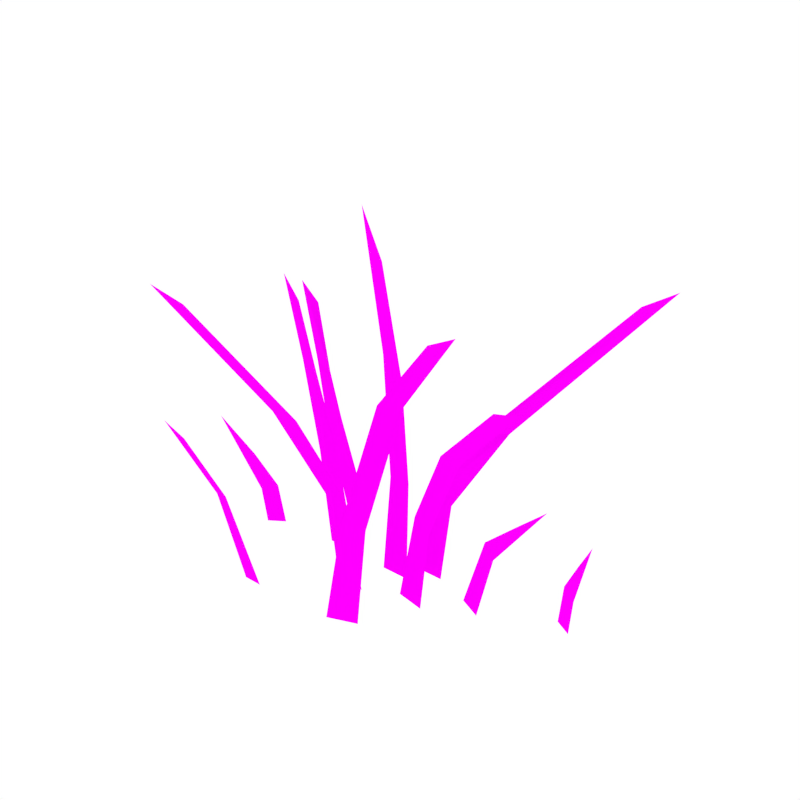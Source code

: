 # Source: Grass_Small.blend  (saved by Blender 2.79.0; exported with 4.5.12 LTS)
import bpy
from mathutils import Matrix  # noqa: F401  (used for matrix-valued properties, if any)

bpy.ops.wm.read_factory_settings(use_empty=True)
scene = bpy.context.scene
scene.name = 'Scene'

# ---- collections
col_collection_1 = bpy.data.collections.new('Collection 1'); scene.collection.children.link(col_collection_1)

# ---- images (referenced by path relative to the original .blend; pixels are not part of the script)
import os
ASSET_DIR = os.environ.get("B2B_ASSET_DIR", "")  # directory of the original .blend (textures are referenced by path, not embedded)
HERE = os.path.dirname(os.path.abspath(__file__))  # packed textures are extracted next to this script under _unpacked/

def load_image(name, relpath, width, height, colorspace="sRGB"):
    """Load a texture the original file referenced (path relative to the .blend, or extracted next to this script)."""
    p = next((c for c in (os.path.join(HERE, relpath), os.path.join(ASSET_DIR, relpath)) if relpath and os.path.exists(c)), "")
    if p:
        img = bpy.data.images.load(p, check_existing=True)
        img.name = name
    else:  # same state as the original file: an image datablock whose file is absent (Cycles renders it pink)
        img = bpy.data.images.new(name, width, height)
        img.source = "FILE"
        img.filepath = "//" + (relpath or name)
    img.colorspace_settings.name = colorspace
    return img
img_grass_png_001 = load_image('Grass.png.001', 'Grass.png', 1024, 1024, 'sRGB')

# ---- materials (node trees are filled in below, after node groups)
mat_grass = bpy.data.materials.new('Grass')
mat_grass.alpha_threshold = 0.0
mat_grass.roughness = 0.5

# ---- material node trees
mat_grass.use_nodes = True; mat_grass.node_tree.nodes.clear()
_N = mat_grass.node_tree.nodes; _L = mat_grass.node_tree.links
n0 = _N.new('ShaderNodeOutputMaterial'); n0.name = 'Material Output'; n0.location = (300, 300)
n1 = _N.new('ShaderNodeBsdfDiffuse'); n1.name = 'Diffuse BSDF'; n1.location = (10, 300)
n2 = _N.new('ShaderNodeTexImage'); n2.name = 'Image Texture'; n2.location = (-180, 300)
n2.width = 140
n2.image = img_grass_png_001
_L.new(n1.outputs[0], n0.inputs[0])
_L.new(n2.outputs[0], n1.inputs[0])
n0.is_active_output = True

# ---- world
world_world = bpy.data.worlds.new('World'); scene.world = world_world
world_world.color = (1.0, 1.0, 1.0)
world_world.use_sun_shadow = False
world_world.sun_shadow_jitter_overblur = 0.0
world_world.cycles.sampling_method = 'NONE'
world_world.cycles.sample_map_resolution = 256

# ---- meshes
me_plane_001 = bpy.data.meshes.new('Plane.001')
me_plane_001.from_pydata([(0.1252, -0.01429, 0.0809), (0.1091, -0.006076, 0.08984), (0.07648, 0.007253, -0.001857), (0.1827, -0.01904, 0.1596), (0.151, -0.0161, 0.1304), (0.04871, 0.02078, 0.09259), (0.02765, 0.02112, 0.103), (0.03694, 0.02074, -0.001857), (0.005157, 0.02074, -0.001857), (0.2005, 0.1561, 0.317), (0.1703, 0.1427, 0.2994), (0.07271, 0.0363, 0.1775), (0.09836, 0.04304, 0.1823), (0.1011, -0.004313, -0.001857), (-0.1608, 0.06435, 0.09958), (-0.1398, 0.06525, 0.11), (-0.0987, 0.06221, -0.001857), (-0.2501, 0.1228, 0.229), (-0.2181, 0.1155, 0.2116), (-0.1637, 0.0748, 0.1563), (-0.1896, 0.08216, 0.1583), (-0.1305, 0.06221, -0.001857), (-0.102, 0.004333, -0.005486), (-0.1626, 0.03202, 0.1867), (-0.1351, 0.02373, 0.183), (-0.1888, 0.05559, 0.2401), (-0.2211, 0.0665, 0.2605), (-0.06789, 0.004333, -0.005486), (-0.09469, 0.00759, 0.1146), (-0.1173, 0.006628, 0.1034), (0.06319, -0.03339, 0.09259), (0.04248, -0.02952, 0.103), (0.05162, -0.03123, -0.001857), (0.1702, -0.05248, 0.2644), (0.1408, -0.04732, 0.255), (0.07859, -0.03781, 0.187), (0.1043, -0.04253, 0.1884), (0.02038, -0.02538, -0.001857), (-0.01193, -0.001338, 0.1132), (0.01156, -0.001338, 0.1141), (-0.02197, -0.001338, -0.001857), (-0.04472, -0.001338, 0.3886), (-0.02091, -0.001338, 0.3393), (0.009398, -0.001338, -0.001857), (0.003209, -0.001338, 0.2226), (-0.02043, -0.001338, 0.2459), (-0.1847, -0.01928, 0.04016), (-0.169, -0.008632, 0.04521), (-0.1805, -0.01644, -0.001857), (-0.2171, -0.04128, 0.1297), (-0.1889, -0.02214, 0.08434), (-0.1634, -0.004848, -0.001857), (-0.1524, -0.1088, 0.08902), (-0.1369, -0.1108, 0.0924), (-0.211, -0.1206, 0.1587), (-0.1833, -0.1194, 0.1468), (-0.05747, -0.04539, 0.09259), (-0.03641, -0.04572, 0.103), (-0.01392, -0.04534, -0.001857), (-0.2093, -0.1214, 0.3069), (-0.1791, -0.108, 0.2894), (-0.08147, -0.0609, 0.1775), (-0.1071, -0.06764, 0.1823), (-0.121, -0.106, -0.001857), (-0.1003, -0.106, -0.001857), (-0.0457, -0.04534, -0.001857), (0.1906, 0.02716, 0.04016), (0.174, 0.03635, 0.04521), (0.22, -0.0006968, 0.1293), (0.1943, 0.02329, 0.08432), (0.1862, 0.02961, -0.001857), (0.1681, 0.03962, -0.001857), (0.02663, -0.08303, 0.1069), (0.00409, -0.09167, 0.1116), (0.1318, -0.09089, 0.336), (0.1024, -0.08908, 0.3212), (0.04322, -0.08395, 0.2452), (0.07114, -0.08237, 0.251), (0.01952, -0.08891, -0.001857), (-0.01131, -0.1009, -0.001857)], [], [(0, 1, 2, 13), (1, 0, 3, 4), (5, 7, 8, 6), (11, 10, 9, 12), (6, 11, 12, 5), (44, 42, 41, 45), (19, 20, 17, 18), (14, 15, 16, 21), (15, 14, 20, 19), (29, 28, 27, 22), (28, 29, 23, 24), (30, 32, 37, 31), (35, 34, 33, 36), (31, 35, 36, 30), (38, 40, 43, 39), (39, 44, 45, 38), (24, 23, 26, 25), (46, 47, 51, 48), (47, 46, 49, 50), (52, 53, 64, 63), (53, 52, 54, 55), (56, 65, 58, 57), (61, 60, 59, 62), (57, 61, 62, 56), (66, 67, 71, 70), (67, 66, 68, 69), (72, 78, 79, 73), (73, 76, 77, 72), (76, 75, 74, 77)])
me_plane_001.polygons.foreach_set('use_smooth', [True] * 29)
_uv = me_plane_001.uv_layers.new(name='UVMap')
_uv.uv.foreach_set('vector', [0.2342, 0.2128, 0.2623, 0.2356, 0.3195, 0.001042, 0.2763, 0.001042, 0.2623, 0.2356, 0.2342, 0.2128, 0.1334, 0.4142, 0.1889, 0.3394, 0.3895, 0.2427, 0.4101, 0.001042, 0.4658, 0.001042, 0.4264, 0.2694, 0.3475, 0.4598, 0.1765, 0.7718, 0.1236, 0.8167, 0.3025, 0.4721, 0.4264, 0.2694, 0.3475, 0.4598, 0.3025, 0.4721, 0.3895, 0.2427, 0.4692, 0.5754, 0.5115, 0.874, 0.5532, 1.0, 0.5106, 0.6349, 0.8613, 0.6331, 0.9062, 0.6418, 1.0, 0.8178, 0.9472, 0.769, 0.7565, 0.2605, 0.7196, 0.2872, 0.6477, 0.001042, 0.7034, 0.001042, 0.7196, 0.2872, 0.7565, 0.2605, 0.9062, 0.6418, 0.8613, 0.6331, 0.7565, 0.2605, 0.7196, 0.2872, 0.6477, 0.001042, 0.7034, 0.001042, 0.7196, 0.2872, 0.7565, 0.2605, 0.9062, 0.6418, 0.8613, 0.6331, 0.3641, 0.2427, 0.3844, 0.001042, 0.4391, 0.001042, 0.4004, 0.2694, 0.3228, 0.4616, 0.1548, 0.8329, 0.1027, 0.8876, 0.2787, 0.4755, 0.4004, 0.2694, 0.3228, 0.4616, 0.2787, 0.4755, 0.3641, 0.2427, 0.4957, 0.2953, 0.5133, 0.001042, 0.4584, 0.001042, 0.4546, 0.2977, 0.4546, 0.2977, 0.4692, 0.5754, 0.5106, 0.6349, 0.4957, 0.2953, 0.8613, 0.6331, 0.9062, 0.6418, 1.0, 0.8178, 0.9472, 0.769, 0.9105, 0.1085, 0.883, 0.1215, 0.8732, 0.001042, 0.9032, 0.001042, 0.883, 0.1215, 0.9105, 0.1085, 0.9674, 0.3376, 0.9179, 0.2216, 0.7417, 0.2335, 0.7147, 0.2422, 0.6505, 0.001042, 0.6867, 0.001042, 0.7147, 0.2422, 0.7417, 0.2335, 0.8445, 0.4119, 0.7959, 0.3814, 0.5755, 0.2427, 0.5549, 0.001042, 0.4992, 0.001042, 0.5386, 0.2694, 0.6175, 0.4598, 0.7885, 0.7461, 0.8414, 0.791, 0.6625, 0.4721, 0.5386, 0.2694, 0.6175, 0.4598, 0.6625, 0.4721, 0.5755, 0.2427, 0.06972, 0.1085, 0.09877, 0.1215, 0.1091, 0.001042, 0.07746, 0.001042, 0.09877, 0.1215, 0.06972, 0.1085, 0.01825, 0.3366, 0.06324, 0.2215, 0.2883, 0.2879, 0.3248, 0.001042, 0.3788, 0.001042, 0.3255, 0.3103, 0.3255, 0.3103, 0.1999, 0.6173, 0.1519, 0.6373, 0.2883, 0.2879, 0.1999, 0.6173, 0.1061, 0.8223, 0.05662, 0.8654, 0.1519, 0.6373])
me_plane_001.materials.append(mat_grass)
me_plane_001.use_remesh_preserve_volume = False
me_plane_001.use_remesh_preserve_attributes = False
me_plane_001.use_mirror_vertex_groups = False
me_plane_001.update()

# ---- objects
ob_grass_small = bpy.data.objects.new('Grass_Small', me_plane_001)

# ---- transforms, parenting, visibility, modifiers, constraints
ob_grass_small.location = (0.0, 0.0, 0.0)
ob_grass_small.lineart.crease_threshold = 0.0

# ---- collection membership
col_collection_1.objects.link(ob_grass_small)

# ---- scene / render settings (as saved in the file)
scene.frame_start = 1; scene.frame_end = 250; scene.frame_set(0)
scene.render.engine = 'CYCLES'
scene.render.resolution_x = 1000
scene.render.resolution_y = 1000
scene.render.dither_intensity = 0.0
scene.cycles.samples = 200
scene.cycles.sampling_pattern = 'TABULATED_SOBOL'
scene.cycles.light_sampling_threshold = 0.0
scene.cycles.use_adaptive_sampling = False
scene.cycles.use_light_tree = False
scene.cycles.caustics_reflective = False
scene.cycles.caustics_refractive = False
scene.cycles.blur_glossy = 0.0
scene.cycles.max_bounces = 2
scene.cycles.pixel_filter_type = 'GAUSSIAN'
scene.cycles.sample_clamp_indirect = 0.0
scene.view_settings.view_transform = 'Standard'
bpy.context.view_layer.update()

# ---- added for rendering (the .blend has no active camera): camera
cam_auto = bpy.data.cameras.new('AutoCamera')
cam_auto.lens = 50.0
cam_auto.sensor_width = 36.0
cam_auto.clip_end = 1000.0
ob_auto_camera = bpy.data.objects.new('AutoCamera', cam_auto)
scene.collection.objects.link(ob_auto_camera)
ob_auto_camera.location = (0.607858, -0.730147, 0.6899)
ob_auto_camera.rotation_euler = (1.09748, -7.21219e-08, 0.694738)
scene.camera = ob_auto_camera
bpy.context.view_layer.update()
